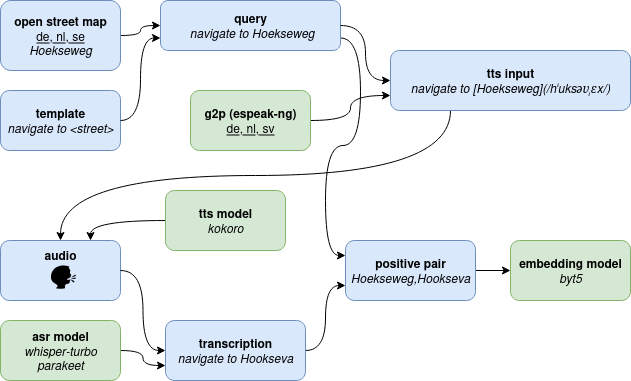

The diagram above was exported from draw.io. Its source (the exported page's mxGraphModel, read from the mxfile embedded in the PNG):
<mxGraphModel dx="1360" dy="795" grid="1" gridSize="10" guides="1" tooltips="1" connect="1" arrows="1" fold="1" page="1" pageScale="1" pageWidth="850" pageHeight="1100" math="0" shadow="0">
  <root>
    <mxCell id="0" />
    <mxCell id="1" parent="0" />
    <mxCell id="3LB13KjtV85jSXoaP6Rf-36" style="edgeStyle=orthogonalEdgeStyle;rounded=0;orthogonalLoop=1;jettySize=auto;html=1;exitX=1;exitY=0.5;exitDx=0;exitDy=0;entryX=0;entryY=0.5;entryDx=0;entryDy=0;curved=1;" edge="1" parent="1" source="WK-nOXKYOS7lBIyde_vf-2" target="WK-nOXKYOS7lBIyde_vf-4">
      <mxGeometry relative="1" as="geometry" />
    </mxCell>
    <mxCell id="WK-nOXKYOS7lBIyde_vf-2" value="&lt;div&gt;&lt;b&gt;open street map&lt;/b&gt;&lt;/div&gt;&lt;div&gt;&lt;u&gt;de, nl, se&lt;/u&gt;&lt;/div&gt;&lt;div&gt;&lt;i&gt;Hoekseweg&lt;/i&gt;&lt;/div&gt;" style="rounded=1;whiteSpace=wrap;html=1;fillColor=#dae8fc;strokeColor=#6c8ebf;" parent="1" vertex="1">
      <mxGeometry y="30" width="120" height="70" as="geometry" />
    </mxCell>
    <mxCell id="WK-nOXKYOS7lBIyde_vf-3" value="&lt;div&gt;&lt;b&gt;template&lt;/b&gt;&lt;/div&gt;&lt;div&gt;&lt;i&gt;navigate to &amp;lt;street&amp;gt;&lt;/i&gt;&lt;/div&gt;" style="rounded=1;whiteSpace=wrap;html=1;fillColor=#dae8fc;strokeColor=#6c8ebf;" parent="1" vertex="1">
      <mxGeometry y="120" width="120" height="60" as="geometry" />
    </mxCell>
    <mxCell id="3LB13KjtV85jSXoaP6Rf-47" style="edgeStyle=orthogonalEdgeStyle;rounded=0;orthogonalLoop=1;jettySize=auto;html=1;exitX=1;exitY=0.75;exitDx=0;exitDy=0;entryX=0;entryY=0.25;entryDx=0;entryDy=0;curved=1;" edge="1" parent="1" source="WK-nOXKYOS7lBIyde_vf-4" target="3LB13KjtV85jSXoaP6Rf-6">
      <mxGeometry relative="1" as="geometry" />
    </mxCell>
    <mxCell id="WK-nOXKYOS7lBIyde_vf-4" value="&lt;div&gt;&lt;b&gt;query&lt;/b&gt;&lt;/div&gt;&lt;div&gt;&lt;div&gt;&lt;i&gt;&amp;nbsp;navigate to Hoekseweg&lt;/i&gt;&lt;/div&gt;&lt;/div&gt;" style="rounded=1;whiteSpace=wrap;html=1;fillColor=#dae8fc;strokeColor=#6c8ebf;" parent="1" vertex="1">
      <mxGeometry x="160" y="30" width="180" height="50" as="geometry" />
    </mxCell>
    <mxCell id="WK-nOXKYOS7lBIyde_vf-8" style="edgeStyle=orthogonalEdgeStyle;rounded=0;orthogonalLoop=1;jettySize=auto;html=1;exitX=1;exitY=0.5;exitDx=0;exitDy=0;entryX=0;entryY=0.75;entryDx=0;entryDy=0;orthogonal=1;curved=1;" parent="1" source="WK-nOXKYOS7lBIyde_vf-3" target="WK-nOXKYOS7lBIyde_vf-4" edge="1">
      <mxGeometry relative="1" as="geometry">
        <mxPoint x="240" y="290" as="targetPoint" />
      </mxGeometry>
    </mxCell>
    <mxCell id="3LB13KjtV85jSXoaP6Rf-32" style="edgeStyle=orthogonalEdgeStyle;rounded=0;orthogonalLoop=1;jettySize=auto;html=1;exitX=1;exitY=0.5;exitDx=0;exitDy=0;entryX=0;entryY=0.75;entryDx=0;entryDy=0;orthogonal=1;curved=1;" edge="1" parent="1" source="WK-nOXKYOS7lBIyde_vf-12" target="WK-nOXKYOS7lBIyde_vf-13">
      <mxGeometry relative="1" as="geometry" />
    </mxCell>
    <mxCell id="WK-nOXKYOS7lBIyde_vf-12" value="&lt;div&gt;&lt;b&gt;g2p (espeak-ng)&lt;/b&gt;&lt;/div&gt;&lt;div&gt;&lt;u&gt;de, nl, sv&lt;/u&gt;&lt;/div&gt;" style="rounded=1;whiteSpace=wrap;html=1;fillColor=#d5e8d4;strokeColor=#82b366;" parent="1" vertex="1">
      <mxGeometry x="190" y="120" width="120" height="60" as="geometry" />
    </mxCell>
    <mxCell id="3LB13KjtV85jSXoaP6Rf-49" style="edgeStyle=orthogonalEdgeStyle;rounded=0;orthogonalLoop=1;jettySize=auto;html=1;exitX=0.25;exitY=1;exitDx=0;exitDy=0;entryX=0.5;entryY=0;entryDx=0;entryDy=0;curved=1;" edge="1" parent="1" source="WK-nOXKYOS7lBIyde_vf-13" target="3LB13KjtV85jSXoaP6Rf-2">
      <mxGeometry relative="1" as="geometry" />
    </mxCell>
    <mxCell id="WK-nOXKYOS7lBIyde_vf-13" value="&lt;div&gt;&lt;b&gt;tts input&lt;/b&gt;&lt;/div&gt;&lt;i&gt;navigate to [Hoekseweg](/hˈuksəʋˌɛx/)&lt;/i&gt;" style="rounded=1;whiteSpace=wrap;html=1;fillColor=#dae8fc;strokeColor=#6c8ebf;" parent="1" vertex="1">
      <mxGeometry x="390" y="80" width="240" height="60" as="geometry" />
    </mxCell>
    <mxCell id="3LB13KjtV85jSXoaP6Rf-51" style="edgeStyle=orthogonalEdgeStyle;rounded=0;orthogonalLoop=1;jettySize=auto;html=1;exitX=0;exitY=0.5;exitDx=0;exitDy=0;entryX=0.75;entryY=0;entryDx=0;entryDy=0;curved=1;" edge="1" parent="1" source="WK-nOXKYOS7lBIyde_vf-18" target="3LB13KjtV85jSXoaP6Rf-2">
      <mxGeometry relative="1" as="geometry" />
    </mxCell>
    <mxCell id="WK-nOXKYOS7lBIyde_vf-18" value="&lt;div&gt;&lt;b&gt;tts model&lt;/b&gt;&lt;/div&gt;&lt;div&gt;&lt;i&gt;kokoro&lt;/i&gt;&lt;/div&gt;" style="rounded=1;whiteSpace=wrap;html=1;fillColor=#d5e8d4;strokeColor=#82b366;" parent="1" vertex="1">
      <mxGeometry x="165" y="220" width="120" height="60" as="geometry" />
    </mxCell>
    <mxCell id="3LB13KjtV85jSXoaP6Rf-2" value="&lt;div&gt;&lt;b&gt;audio&lt;/b&gt;&lt;/div&gt;&lt;div&gt;&lt;span&gt;&lt;em&gt;&lt;font style=&quot;font-size: 26px;&quot;&gt;🗣&lt;/font&gt;&lt;/em&gt;&lt;/span&gt;&lt;/div&gt;" style="rounded=1;whiteSpace=wrap;html=1;fillColor=#dae8fc;strokeColor=#6c8ebf;" vertex="1" parent="1">
      <mxGeometry y="270" width="120" height="60" as="geometry" />
    </mxCell>
    <mxCell id="3LB13KjtV85jSXoaP6Rf-35" style="edgeStyle=orthogonalEdgeStyle;rounded=0;orthogonalLoop=1;jettySize=auto;html=1;exitX=1;exitY=0.5;exitDx=0;exitDy=0;entryX=0;entryY=0.75;entryDx=0;entryDy=0;orthogonal=1;curved=1;" edge="1" parent="1" source="3LB13KjtV85jSXoaP6Rf-3" target="3LB13KjtV85jSXoaP6Rf-5">
      <mxGeometry relative="1" as="geometry" />
    </mxCell>
    <mxCell id="3LB13KjtV85jSXoaP6Rf-3" value="&lt;div&gt;&lt;b&gt;asr model&lt;/b&gt;&lt;/div&gt;&lt;div&gt;&lt;i&gt;whisper-turbo&lt;/i&gt;&lt;/div&gt;&lt;div&gt;&lt;i&gt;parakeet&lt;/i&gt;&lt;/div&gt;" style="rounded=1;whiteSpace=wrap;html=1;fillColor=#d5e8d4;strokeColor=#82b366;" vertex="1" parent="1">
      <mxGeometry y="350" width="120" height="60" as="geometry" />
    </mxCell>
    <mxCell id="3LB13KjtV85jSXoaP6Rf-43" style="edgeStyle=orthogonalEdgeStyle;rounded=0;orthogonalLoop=1;jettySize=auto;html=1;exitX=1;exitY=0.5;exitDx=0;exitDy=0;entryX=0;entryY=0.75;entryDx=0;entryDy=0;curved=1;" edge="1" parent="1" source="3LB13KjtV85jSXoaP6Rf-5" target="3LB13KjtV85jSXoaP6Rf-6">
      <mxGeometry relative="1" as="geometry" />
    </mxCell>
    <mxCell id="3LB13KjtV85jSXoaP6Rf-5" value="&lt;div&gt;&lt;b&gt;transcription&lt;/b&gt;&lt;/div&gt;&lt;div&gt;&lt;i&gt;navigate to Hookseva&lt;/i&gt;&lt;/div&gt;" style="rounded=1;whiteSpace=wrap;html=1;fillColor=#dae8fc;strokeColor=#6c8ebf;" vertex="1" parent="1">
      <mxGeometry x="165" y="350" width="140" height="60" as="geometry" />
    </mxCell>
    <mxCell id="3LB13KjtV85jSXoaP6Rf-39" style="edgeStyle=orthogonalEdgeStyle;rounded=0;orthogonalLoop=1;jettySize=auto;html=1;exitX=1;exitY=0.5;exitDx=0;exitDy=0;entryX=0;entryY=0.5;entryDx=0;entryDy=0;startArrow=none;startFill=0;" edge="1" parent="1" source="3LB13KjtV85jSXoaP6Rf-6" target="3LB13KjtV85jSXoaP6Rf-22">
      <mxGeometry relative="1" as="geometry">
        <mxPoint x="505" y="300.0011111111111" as="targetPoint" />
      </mxGeometry>
    </mxCell>
    <mxCell id="3LB13KjtV85jSXoaP6Rf-6" value="&lt;div&gt;&lt;b&gt;positive pair&lt;/b&gt;&lt;/div&gt;&lt;div&gt;&lt;i&gt;Hoekseweg,&lt;/i&gt;&lt;i&gt;Hookseva&lt;/i&gt;&lt;/div&gt;" style="rounded=1;whiteSpace=wrap;html=1;fillColor=#dae8fc;strokeColor=#6c8ebf;" vertex="1" parent="1">
      <mxGeometry x="345" y="270" width="130" height="60" as="geometry" />
    </mxCell>
    <mxCell id="3LB13KjtV85jSXoaP6Rf-17" style="edgeStyle=orthogonalEdgeStyle;rounded=0;orthogonalLoop=1;jettySize=auto;html=1;entryX=0;entryY=0.5;entryDx=0;entryDy=0;orthogonal=1;curved=1;" edge="1" parent="1" source="3LB13KjtV85jSXoaP6Rf-2" target="3LB13KjtV85jSXoaP6Rf-5">
      <mxGeometry relative="1" as="geometry">
        <mxPoint x="370" y="385" as="sourcePoint" />
        <mxPoint x="470" y="515" as="targetPoint" />
      </mxGeometry>
    </mxCell>
    <mxCell id="3LB13KjtV85jSXoaP6Rf-22" value="&lt;div&gt;&lt;b&gt;embedding model&lt;/b&gt;&lt;/div&gt;&lt;div&gt;&lt;i&gt;byt5&lt;/i&gt;&lt;/div&gt;" style="rounded=1;whiteSpace=wrap;html=1;fillColor=#d5e8d4;strokeColor=#82b366;" vertex="1" parent="1">
      <mxGeometry x="510" y="270.0011111111111" width="120" height="60" as="geometry" />
    </mxCell>
    <mxCell id="3LB13KjtV85jSXoaP6Rf-25" style="edgeStyle=orthogonalEdgeStyle;rounded=0;orthogonalLoop=1;jettySize=auto;html=1;exitX=1;exitY=0.5;exitDx=0;exitDy=0;entryX=0;entryY=0.5;entryDx=0;entryDy=0;orthogonal=1;curved=1;" edge="1" parent="1" source="WK-nOXKYOS7lBIyde_vf-4" target="WK-nOXKYOS7lBIyde_vf-13">
      <mxGeometry relative="1" as="geometry">
        <mxPoint x="465" y="270" as="sourcePoint" />
        <mxPoint x="500" y="290" as="targetPoint" />
      </mxGeometry>
    </mxCell>
  </root>
</mxGraphModel>